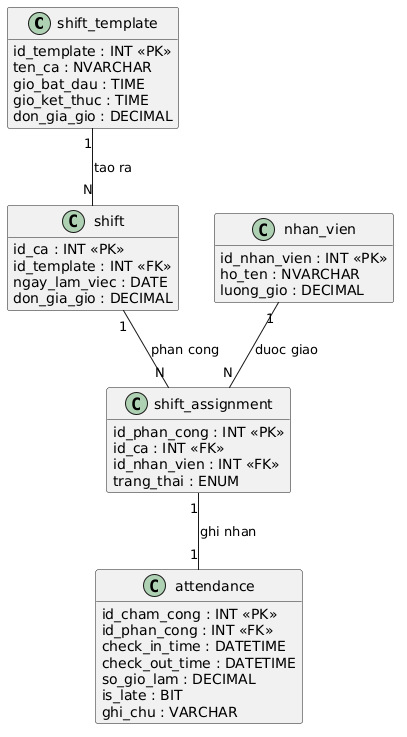

The diagram above was rendered by PlantUML. Its source (embedded in the PNG):
@startuml
hide methods
hide stereotypes

class shift_template {
  id_template : INT <<PK>>
  ten_ca : NVARCHAR
  gio_bat_dau : TIME
  gio_ket_thuc : TIME
  don_gia_gio : DECIMAL
}

class shift {
  id_ca : INT <<PK>>
  id_template : INT <<FK>>
  ngay_lam_viec : DATE
  don_gia_gio : DECIMAL
}

class shift_assignment {
  id_phan_cong : INT <<PK>>
  id_ca : INT <<FK>>
  id_nhan_vien : INT <<FK>>
  trang_thai : ENUM
}

class attendance {
  id_cham_cong : INT <<PK>>
  id_phan_cong : INT <<FK>>
  check_in_time : DATETIME
  check_out_time : DATETIME
  so_gio_lam : DECIMAL
  is_late : BIT
  ghi_chu : VARCHAR
}

class nhan_vien {
  id_nhan_vien : INT <<PK>>
  ho_ten : NVARCHAR
  luong_gio : DECIMAL
}

shift_template "1" -- "N" shift : tao ra
shift "1" -- "N" shift_assignment : phan cong
nhan_vien "1" -- "N" shift_assignment : duoc giao
shift_assignment "1" -- "1" attendance : ghi nhan
@enduml